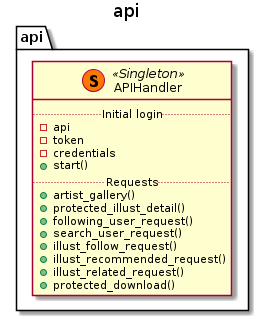

The diagram above was rendered by PlantUML. Its source (embedded in the PNG):
@startuml

title api

class api.APIHandler << (S,#FF7700) Singleton >> {
    ..Initial login..
    - api
    - token
    - credentials
    +start()
    ..Requests..
    +artist_gallery()
    +protected_illust_detail()
    +following_user_request()
    +search_user_request()
    +illust_follow_request()
    +illust_recommended_request()
    +illust_related_request()
    +protected_download()
}

@enduml